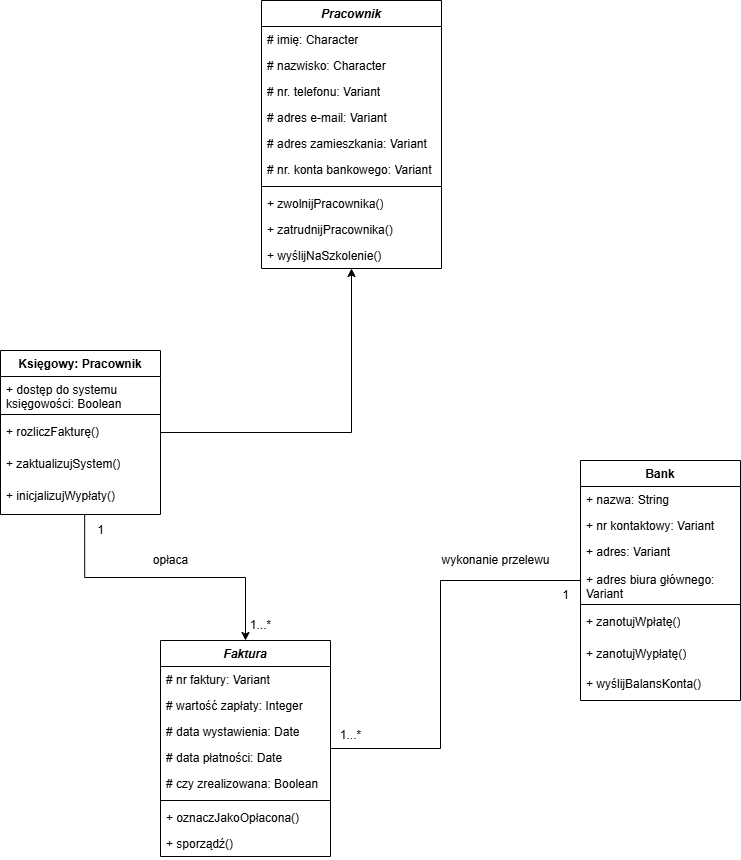

The diagram above was exported from draw.io. Its source (the exported page's mxGraphModel, read from the mxfile embedded in the PNG):
<mxGraphModel dx="217" dy="561" grid="1" gridSize="10" guides="1" tooltips="1" connect="1" arrows="1" fold="1" page="1" pageScale="1" pageWidth="827" pageHeight="1169" math="0" shadow="0">
  <root>
    <mxCell id="0" />
    <mxCell id="1" parent="0" />
    <mxCell id="HxkKeosgCg6QxZAEPReC-1" value="&lt;i&gt;Pracownik&lt;/i&gt;" style="swimlane;fontStyle=1;align=center;verticalAlign=top;childLayout=stackLayout;horizontal=1;startSize=26;horizontalStack=0;resizeParent=1;resizeParentMax=0;resizeLast=0;collapsible=1;marginBottom=0;whiteSpace=wrap;html=1;" parent="1" vertex="1">
      <mxGeometry x="1151" y="40" width="180" height="268" as="geometry" />
    </mxCell>
    <mxCell id="HxkKeosgCg6QxZAEPReC-2" value="# imię: Character" style="text;align=left;verticalAlign=top;spacingLeft=4;spacingRight=4;overflow=hidden;rotatable=0;points=[[0,0.5],[1,0.5]];portConstraint=eastwest;whiteSpace=wrap;html=1;" parent="HxkKeosgCg6QxZAEPReC-1" vertex="1">
      <mxGeometry y="26" width="180" height="26" as="geometry" />
    </mxCell>
    <mxCell id="HxkKeosgCg6QxZAEPReC-3" value="# nazwisko: Character" style="text;align=left;verticalAlign=top;spacingLeft=4;spacingRight=4;overflow=hidden;rotatable=0;points=[[0,0.5],[1,0.5]];portConstraint=eastwest;whiteSpace=wrap;html=1;" parent="HxkKeosgCg6QxZAEPReC-1" vertex="1">
      <mxGeometry y="52" width="180" height="26" as="geometry" />
    </mxCell>
    <mxCell id="HxkKeosgCg6QxZAEPReC-4" value="# nr. telefonu: Variant" style="text;align=left;verticalAlign=top;spacingLeft=4;spacingRight=4;overflow=hidden;rotatable=0;points=[[0,0.5],[1,0.5]];portConstraint=eastwest;whiteSpace=wrap;html=1;" parent="HxkKeosgCg6QxZAEPReC-1" vertex="1">
      <mxGeometry y="78" width="180" height="26" as="geometry" />
    </mxCell>
    <mxCell id="HxkKeosgCg6QxZAEPReC-5" value="# adres e-mail: Variant" style="text;align=left;verticalAlign=top;spacingLeft=4;spacingRight=4;overflow=hidden;rotatable=0;points=[[0,0.5],[1,0.5]];portConstraint=eastwest;whiteSpace=wrap;html=1;" parent="HxkKeosgCg6QxZAEPReC-1" vertex="1">
      <mxGeometry y="104" width="180" height="26" as="geometry" />
    </mxCell>
    <mxCell id="HxkKeosgCg6QxZAEPReC-6" value="# adres zamieszkania: Variant" style="text;align=left;verticalAlign=top;spacingLeft=4;spacingRight=4;overflow=hidden;rotatable=0;points=[[0,0.5],[1,0.5]];portConstraint=eastwest;whiteSpace=wrap;html=1;" parent="HxkKeosgCg6QxZAEPReC-1" vertex="1">
      <mxGeometry y="130" width="180" height="26" as="geometry" />
    </mxCell>
    <mxCell id="HxkKeosgCg6QxZAEPReC-7" value="# nr. konta bankowego: Variant" style="text;align=left;verticalAlign=top;spacingLeft=4;spacingRight=4;overflow=hidden;rotatable=0;points=[[0,0.5],[1,0.5]];portConstraint=eastwest;whiteSpace=wrap;html=1;" parent="HxkKeosgCg6QxZAEPReC-1" vertex="1">
      <mxGeometry y="156" width="180" height="26" as="geometry" />
    </mxCell>
    <mxCell id="HxkKeosgCg6QxZAEPReC-8" value="" style="line;strokeWidth=1;align=left;verticalAlign=middle;spacingTop=-1;spacingLeft=3;spacingRight=3;rotatable=0;labelPosition=right;points=[];portConstraint=eastwest;" parent="HxkKeosgCg6QxZAEPReC-1" vertex="1">
      <mxGeometry y="182" width="180" height="8" as="geometry" />
    </mxCell>
    <mxCell id="HxkKeosgCg6QxZAEPReC-9" value="+ zwolnijPracownika()" style="text;align=left;verticalAlign=top;spacingLeft=4;spacingRight=4;overflow=hidden;rotatable=0;points=[[0,0.5],[1,0.5]];portConstraint=eastwest;whiteSpace=wrap;html=1;" parent="HxkKeosgCg6QxZAEPReC-1" vertex="1">
      <mxGeometry y="190" width="180" height="26" as="geometry" />
    </mxCell>
    <mxCell id="HxkKeosgCg6QxZAEPReC-10" value="+ zatrudnijPracownika()" style="text;align=left;verticalAlign=top;spacingLeft=4;spacingRight=4;overflow=hidden;rotatable=0;points=[[0,0.5],[1,0.5]];portConstraint=eastwest;whiteSpace=wrap;html=1;" parent="HxkKeosgCg6QxZAEPReC-1" vertex="1">
      <mxGeometry y="216" width="180" height="26" as="geometry" />
    </mxCell>
    <mxCell id="HxkKeosgCg6QxZAEPReC-11" value="+ wyślijNaSzkolenie()" style="text;align=left;verticalAlign=top;spacingLeft=4;spacingRight=4;overflow=hidden;rotatable=0;points=[[0,0.5],[1,0.5]];portConstraint=eastwest;whiteSpace=wrap;html=1;" parent="HxkKeosgCg6QxZAEPReC-1" vertex="1">
      <mxGeometry y="242" width="180" height="26" as="geometry" />
    </mxCell>
    <mxCell id="HxkKeosgCg6QxZAEPReC-12" style="edgeStyle=orthogonalEdgeStyle;rounded=0;orthogonalLoop=1;jettySize=auto;html=1;" parent="1" source="HxkKeosgCg6QxZAEPReC-13" target="HxkKeosgCg6QxZAEPReC-1" edge="1">
      <mxGeometry relative="1" as="geometry" />
    </mxCell>
    <mxCell id="HxkKeosgCg6QxZAEPReC-44" style="edgeStyle=orthogonalEdgeStyle;rounded=0;orthogonalLoop=1;jettySize=auto;html=1;exitX=0.526;exitY=1.004;exitDx=0;exitDy=0;exitPerimeter=0;" parent="1" source="HxkKeosgCg6QxZAEPReC-18" target="HxkKeosgCg6QxZAEPReC-35" edge="1">
      <mxGeometry relative="1" as="geometry" />
    </mxCell>
    <mxCell id="HxkKeosgCg6QxZAEPReC-13" value="Księgowy: Pracownik" style="swimlane;fontStyle=1;align=center;verticalAlign=top;childLayout=stackLayout;horizontal=1;startSize=26;horizontalStack=0;resizeParent=1;resizeParentMax=0;resizeLast=0;collapsible=1;marginBottom=0;whiteSpace=wrap;html=1;" parent="1" vertex="1">
      <mxGeometry x="890" y="390" width="160" height="164" as="geometry" />
    </mxCell>
    <mxCell id="HxkKeosgCg6QxZAEPReC-14" value="+ dostęp do systemu księgowości: Boolean" style="text;align=left;verticalAlign=top;spacingLeft=4;spacingRight=4;overflow=hidden;rotatable=0;points=[[0,0.5],[1,0.5]];portConstraint=eastwest;whiteSpace=wrap;html=1;" parent="HxkKeosgCg6QxZAEPReC-13" vertex="1">
      <mxGeometry y="26" width="160" height="34" as="geometry" />
    </mxCell>
    <mxCell id="HxkKeosgCg6QxZAEPReC-15" value="" style="line;strokeWidth=1;align=left;verticalAlign=middle;spacingTop=-1;spacingLeft=3;spacingRight=3;rotatable=0;labelPosition=right;points=[];portConstraint=eastwest;" parent="HxkKeosgCg6QxZAEPReC-13" vertex="1">
      <mxGeometry y="60" width="160" height="8" as="geometry" />
    </mxCell>
    <mxCell id="HxkKeosgCg6QxZAEPReC-16" value="+ rozliczFakturę()" style="text;align=left;verticalAlign=top;spacingLeft=4;spacingRight=4;overflow=hidden;rotatable=0;points=[[0,0.5],[1,0.5]];portConstraint=eastwest;whiteSpace=wrap;html=1;" parent="HxkKeosgCg6QxZAEPReC-13" vertex="1">
      <mxGeometry y="68" width="160" height="32" as="geometry" />
    </mxCell>
    <mxCell id="HxkKeosgCg6QxZAEPReC-17" value="+ zaktualizujSystem()" style="text;align=left;verticalAlign=top;spacingLeft=4;spacingRight=4;overflow=hidden;rotatable=0;points=[[0,0.5],[1,0.5]];portConstraint=eastwest;whiteSpace=wrap;html=1;" parent="HxkKeosgCg6QxZAEPReC-13" vertex="1">
      <mxGeometry y="100" width="160" height="32" as="geometry" />
    </mxCell>
    <mxCell id="HxkKeosgCg6QxZAEPReC-18" value="+ inicjalizujWypłaty()" style="text;align=left;verticalAlign=top;spacingLeft=4;spacingRight=4;overflow=hidden;rotatable=0;points=[[0,0.5],[1,0.5]];portConstraint=eastwest;whiteSpace=wrap;html=1;" parent="HxkKeosgCg6QxZAEPReC-13" vertex="1">
      <mxGeometry y="132" width="160" height="32" as="geometry" />
    </mxCell>
    <mxCell id="HxkKeosgCg6QxZAEPReC-47" style="edgeStyle=orthogonalEdgeStyle;rounded=0;orthogonalLoop=1;jettySize=auto;html=1;endArrow=none;startFill=0;" parent="1" source="HxkKeosgCg6QxZAEPReC-23" target="HxkKeosgCg6QxZAEPReC-35" edge="1">
      <mxGeometry relative="1" as="geometry">
        <Array as="points">
          <mxPoint x="1330" y="620" />
          <mxPoint x="1330" y="788" />
        </Array>
      </mxGeometry>
    </mxCell>
    <mxCell id="HxkKeosgCg6QxZAEPReC-23" value="Bank" style="swimlane;fontStyle=1;align=center;verticalAlign=top;childLayout=stackLayout;horizontal=1;startSize=26;horizontalStack=0;resizeParent=1;resizeParentMax=0;resizeLast=0;collapsible=1;marginBottom=0;whiteSpace=wrap;html=1;" parent="1" vertex="1">
      <mxGeometry x="1470" y="500" width="160" height="240" as="geometry" />
    </mxCell>
    <mxCell id="HxkKeosgCg6QxZAEPReC-24" value="+ nazwa: String" style="text;strokeColor=none;fillColor=none;align=left;verticalAlign=top;spacingLeft=4;spacingRight=4;overflow=hidden;rotatable=0;points=[[0,0.5],[1,0.5]];portConstraint=eastwest;whiteSpace=wrap;html=1;" parent="HxkKeosgCg6QxZAEPReC-23" vertex="1">
      <mxGeometry y="26" width="160" height="26" as="geometry" />
    </mxCell>
    <mxCell id="HxkKeosgCg6QxZAEPReC-25" value="+ nr kontaktowy: Variant" style="text;strokeColor=none;fillColor=none;align=left;verticalAlign=top;spacingLeft=4;spacingRight=4;overflow=hidden;rotatable=0;points=[[0,0.5],[1,0.5]];portConstraint=eastwest;whiteSpace=wrap;html=1;" parent="HxkKeosgCg6QxZAEPReC-23" vertex="1">
      <mxGeometry y="52" width="160" height="26" as="geometry" />
    </mxCell>
    <mxCell id="HxkKeosgCg6QxZAEPReC-28" value="+ adres: Variant" style="text;strokeColor=none;fillColor=none;align=left;verticalAlign=top;spacingLeft=4;spacingRight=4;overflow=hidden;rotatable=0;points=[[0,0.5],[1,0.5]];portConstraint=eastwest;whiteSpace=wrap;html=1;" parent="HxkKeosgCg6QxZAEPReC-23" vertex="1">
      <mxGeometry y="78" width="160" height="28" as="geometry" />
    </mxCell>
    <mxCell id="HxkKeosgCg6QxZAEPReC-32" value="+ adres biura głównego: Variant" style="text;strokeColor=none;fillColor=none;align=left;verticalAlign=top;spacingLeft=4;spacingRight=4;overflow=hidden;rotatable=0;points=[[0,0.5],[1,0.5]];portConstraint=eastwest;whiteSpace=wrap;html=1;" parent="HxkKeosgCg6QxZAEPReC-23" vertex="1">
      <mxGeometry y="106" width="160" height="34" as="geometry" />
    </mxCell>
    <mxCell id="HxkKeosgCg6QxZAEPReC-29" value="" style="line;strokeWidth=1;fillColor=none;align=left;verticalAlign=middle;spacingTop=-1;spacingLeft=3;spacingRight=3;rotatable=0;labelPosition=right;points=[];portConstraint=eastwest;strokeColor=inherit;" parent="HxkKeosgCg6QxZAEPReC-23" vertex="1">
      <mxGeometry y="140" width="160" height="8" as="geometry" />
    </mxCell>
    <mxCell id="HxkKeosgCg6QxZAEPReC-31" value="+ zanotujWpłatę()" style="text;strokeColor=none;fillColor=none;align=left;verticalAlign=top;spacingLeft=4;spacingRight=4;overflow=hidden;rotatable=0;points=[[0,0.5],[1,0.5]];portConstraint=eastwest;whiteSpace=wrap;html=1;" parent="HxkKeosgCg6QxZAEPReC-23" vertex="1">
      <mxGeometry y="148" width="160" height="32" as="geometry" />
    </mxCell>
    <mxCell id="HxkKeosgCg6QxZAEPReC-33" value="+ zanotujWypłatę()" style="text;strokeColor=none;fillColor=none;align=left;verticalAlign=top;spacingLeft=4;spacingRight=4;overflow=hidden;rotatable=0;points=[[0,0.5],[1,0.5]];portConstraint=eastwest;whiteSpace=wrap;html=1;" parent="HxkKeosgCg6QxZAEPReC-23" vertex="1">
      <mxGeometry y="180" width="160" height="30" as="geometry" />
    </mxCell>
    <mxCell id="HxkKeosgCg6QxZAEPReC-34" value="+ wyślijBalansKonta()" style="text;strokeColor=none;fillColor=none;align=left;verticalAlign=top;spacingLeft=4;spacingRight=4;overflow=hidden;rotatable=0;points=[[0,0.5],[1,0.5]];portConstraint=eastwest;whiteSpace=wrap;html=1;" parent="HxkKeosgCg6QxZAEPReC-23" vertex="1">
      <mxGeometry y="210" width="160" height="30" as="geometry" />
    </mxCell>
    <mxCell id="HxkKeosgCg6QxZAEPReC-35" value="&lt;i&gt;Faktura&lt;/i&gt;" style="swimlane;fontStyle=1;align=center;verticalAlign=top;childLayout=stackLayout;horizontal=1;startSize=26;horizontalStack=0;resizeParent=1;resizeParentMax=0;resizeLast=0;collapsible=1;marginBottom=0;whiteSpace=wrap;html=1;" parent="1" vertex="1">
      <mxGeometry x="1050" y="680" width="170" height="216" as="geometry" />
    </mxCell>
    <mxCell id="HxkKeosgCg6QxZAEPReC-36" value="# nr faktury: Variant" style="text;strokeColor=none;fillColor=none;align=left;verticalAlign=top;spacingLeft=4;spacingRight=4;overflow=hidden;rotatable=0;points=[[0,0.5],[1,0.5]];portConstraint=eastwest;whiteSpace=wrap;html=1;" parent="HxkKeosgCg6QxZAEPReC-35" vertex="1">
      <mxGeometry y="26" width="170" height="26" as="geometry" />
    </mxCell>
    <mxCell id="HxkKeosgCg6QxZAEPReC-37" value="# wartość zapłaty: Integer" style="text;strokeColor=none;fillColor=none;align=left;verticalAlign=top;spacingLeft=4;spacingRight=4;overflow=hidden;rotatable=0;points=[[0,0.5],[1,0.5]];portConstraint=eastwest;whiteSpace=wrap;html=1;" parent="HxkKeosgCg6QxZAEPReC-35" vertex="1">
      <mxGeometry y="52" width="170" height="26" as="geometry" />
    </mxCell>
    <mxCell id="HxkKeosgCg6QxZAEPReC-38" value="# data wystawienia: Date" style="text;strokeColor=none;fillColor=none;align=left;verticalAlign=top;spacingLeft=4;spacingRight=4;overflow=hidden;rotatable=0;points=[[0,0.5],[1,0.5]];portConstraint=eastwest;whiteSpace=wrap;html=1;" parent="HxkKeosgCg6QxZAEPReC-35" vertex="1">
      <mxGeometry y="78" width="170" height="26" as="geometry" />
    </mxCell>
    <mxCell id="HxkKeosgCg6QxZAEPReC-39" value="# data płatności: Date" style="text;strokeColor=none;fillColor=none;align=left;verticalAlign=top;spacingLeft=4;spacingRight=4;overflow=hidden;rotatable=0;points=[[0,0.5],[1,0.5]];portConstraint=eastwest;whiteSpace=wrap;html=1;" parent="HxkKeosgCg6QxZAEPReC-35" vertex="1">
      <mxGeometry y="104" width="170" height="26" as="geometry" />
    </mxCell>
    <mxCell id="HxkKeosgCg6QxZAEPReC-40" value="# czy zrealizowana: Boolean" style="text;strokeColor=none;fillColor=none;align=left;verticalAlign=top;spacingLeft=4;spacingRight=4;overflow=hidden;rotatable=0;points=[[0,0.5],[1,0.5]];portConstraint=eastwest;whiteSpace=wrap;html=1;" parent="HxkKeosgCg6QxZAEPReC-35" vertex="1">
      <mxGeometry y="130" width="170" height="26" as="geometry" />
    </mxCell>
    <mxCell id="HxkKeosgCg6QxZAEPReC-41" value="" style="line;strokeWidth=1;fillColor=none;align=left;verticalAlign=middle;spacingTop=-1;spacingLeft=3;spacingRight=3;rotatable=0;labelPosition=right;points=[];portConstraint=eastwest;strokeColor=inherit;" parent="HxkKeosgCg6QxZAEPReC-35" vertex="1">
      <mxGeometry y="156" width="170" height="8" as="geometry" />
    </mxCell>
    <mxCell id="HxkKeosgCg6QxZAEPReC-42" value="+ oznaczJakoOpłacona()" style="text;strokeColor=none;fillColor=none;align=left;verticalAlign=top;spacingLeft=4;spacingRight=4;overflow=hidden;rotatable=0;points=[[0,0.5],[1,0.5]];portConstraint=eastwest;whiteSpace=wrap;html=1;" parent="HxkKeosgCg6QxZAEPReC-35" vertex="1">
      <mxGeometry y="164" width="170" height="26" as="geometry" />
    </mxCell>
    <mxCell id="HxkKeosgCg6QxZAEPReC-43" value="+ sporządź()" style="text;strokeColor=none;fillColor=none;align=left;verticalAlign=top;spacingLeft=4;spacingRight=4;overflow=hidden;rotatable=0;points=[[0,0.5],[1,0.5]];portConstraint=eastwest;whiteSpace=wrap;html=1;" parent="HxkKeosgCg6QxZAEPReC-35" vertex="1">
      <mxGeometry y="190" width="170" height="26" as="geometry" />
    </mxCell>
    <mxCell id="HxkKeosgCg6QxZAEPReC-48" value="1" style="text;html=1;align=center;verticalAlign=middle;resizable=0;points=[];autosize=1;strokeColor=none;fillColor=none;" parent="1" vertex="1">
      <mxGeometry x="975" y="555" width="30" height="30" as="geometry" />
    </mxCell>
    <mxCell id="HxkKeosgCg6QxZAEPReC-49" value="1...*" style="text;html=1;align=center;verticalAlign=middle;resizable=0;points=[];autosize=1;strokeColor=none;fillColor=none;" parent="1" vertex="1">
      <mxGeometry x="1130" y="650" width="40" height="30" as="geometry" />
    </mxCell>
    <mxCell id="HxkKeosgCg6QxZAEPReC-50" value="opłaca" style="text;html=1;align=center;verticalAlign=middle;resizable=0;points=[];autosize=1;strokeColor=none;fillColor=none;" parent="1" vertex="1">
      <mxGeometry x="1030" y="585" width="60" height="30" as="geometry" />
    </mxCell>
    <mxCell id="HxkKeosgCg6QxZAEPReC-51" value="1" style="text;html=1;align=center;verticalAlign=middle;resizable=0;points=[];autosize=1;strokeColor=none;fillColor=none;" parent="1" vertex="1">
      <mxGeometry x="1440" y="620" width="30" height="30" as="geometry" />
    </mxCell>
    <mxCell id="HxkKeosgCg6QxZAEPReC-52" value="1...*" style="text;html=1;align=center;verticalAlign=middle;resizable=0;points=[];autosize=1;strokeColor=none;fillColor=none;" parent="1" vertex="1">
      <mxGeometry x="1220" y="760" width="40" height="30" as="geometry" />
    </mxCell>
    <mxCell id="HxkKeosgCg6QxZAEPReC-53" value="wykonanie przelewu" style="text;html=1;align=center;verticalAlign=middle;resizable=0;points=[];autosize=1;strokeColor=none;fillColor=none;" parent="1" vertex="1">
      <mxGeometry x="1320" y="585" width="130" height="30" as="geometry" />
    </mxCell>
  </root>
</mxGraphModel>